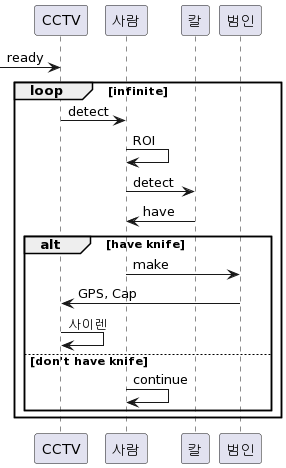

The diagram above was rendered by PlantUML. Its source (embedded in the PNG):
@startuml
-> CCTV : ready
loop infinite
CCTV -> 사람 : detect
사람 -> 사람 : ROI
사람 -> 칼 : detect
사람 <- 칼 : have
alt have knife
사람 -> 범인 : make
CCTV <- 범인 : GPS, Cap
CCTV -> CCTV : 사이렌
else don't have knife
사람 -> 사람 : continue
end

end
@enduml